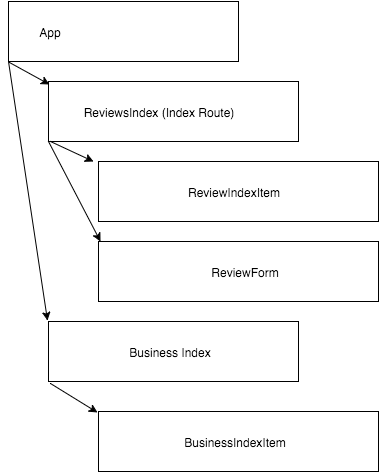

The diagram above was exported from draw.io. Its source (the exported page's mxGraphModel, read from the mxfile embedded in the PNG):
<mxGraphModel dx="832" dy="735" grid="1" gridSize="10" guides="1" tooltips="1" connect="1" arrows="1" fold="1" page="1" pageScale="1" pageWidth="826" pageHeight="1169" background="#ffffff" math="0">
  <root>
    <mxCell id="0" />
    <mxCell id="1" parent="0" />
    <mxCell id="2" value="" style="whiteSpace=wrap;html=1;" parent="1" vertex="1">
      <mxGeometry x="10" y="10" width="230" height="60" as="geometry" />
    </mxCell>
    <mxCell id="3" value="App" style="text;html=1;strokeColor=none;fillColor=none;align=center;verticalAlign=middle;whiteSpace=wrap;overflow=hidden;" parent="1" vertex="1">
      <mxGeometry x="30" y="30" width="40" height="20" as="geometry" />
    </mxCell>
    <mxCell id="4" value="" style="whiteSpace=wrap;html=1;" parent="1" vertex="1">
      <mxGeometry x="50" y="90" width="250" height="60" as="geometry" />
    </mxCell>
    <mxCell id="6" value="ReviewsIndex (Index Route)" style="text;html=1;strokeColor=none;fillColor=none;align=center;verticalAlign=middle;whiteSpace=wrap;overflow=hidden;" parent="1" vertex="1">
      <mxGeometry x="70" y="110" width="180" height="20" as="geometry" />
    </mxCell>
    <mxCell id="7" value="" style="whiteSpace=wrap;html=1;" parent="1" vertex="1">
      <mxGeometry x="100" y="170" width="280" height="60" as="geometry" />
    </mxCell>
    <mxCell id="8" value="ReviewIndexItem" style="text;html=1;strokeColor=none;fillColor=none;align=center;verticalAlign=middle;whiteSpace=wrap;overflow=hidden;" parent="1" vertex="1">
      <mxGeometry x="120" y="190" width="230" height="20" as="geometry" />
    </mxCell>
    <mxCell id="9" value="" style="whiteSpace=wrap;html=1;" parent="1" vertex="1">
      <mxGeometry x="100" y="250" width="280" height="60" as="geometry" />
    </mxCell>
    <mxCell id="10" value="ReviewForm" style="text;html=1;strokeColor=none;fillColor=none;align=center;verticalAlign=middle;whiteSpace=wrap;overflow=hidden;" parent="1" vertex="1">
      <mxGeometry x="130" y="270" width="230" height="20" as="geometry" />
    </mxCell>
    <mxCell id="11" value="" style="endArrow=classic;html=1;entryX=0.004;entryY=0.05;entryPerimeter=0;exitX=0.004;exitY=1.017;exitPerimeter=0;" parent="1" source="2" target="4" edge="1">
      <mxGeometry width="50" height="50" relative="1" as="geometry">
        <mxPoint x="10" y="60" as="sourcePoint" />
        <mxPoint x="60" y="10" as="targetPoint" />
      </mxGeometry>
    </mxCell>
    <mxCell id="12" value="" style="endArrow=classic;html=1;entryX=-0.018;entryY=0;entryPerimeter=0;" parent="1" target="7" edge="1">
      <mxGeometry width="50" height="50" relative="1" as="geometry">
        <mxPoint x="52" y="150" as="sourcePoint" />
        <mxPoint x="60" y="10" as="targetPoint" />
      </mxGeometry>
    </mxCell>
    <mxCell id="13" value="" style="endArrow=classic;html=1;entryX=0.007;entryY=0;entryPerimeter=0;" parent="1" target="9" edge="1">
      <mxGeometry width="50" height="50" relative="1" as="geometry">
        <mxPoint x="50" y="150" as="sourcePoint" />
        <mxPoint x="60" y="10" as="targetPoint" />
      </mxGeometry>
    </mxCell>
    <mxCell id="14" value="" style="whiteSpace=wrap;html=1;" parent="1" vertex="1">
      <mxGeometry x="50" y="330" width="250" height="60" as="geometry" />
    </mxCell>
    <mxCell id="16" value="Business Index" style="text;html=1;strokeColor=none;fillColor=none;align=center;verticalAlign=middle;whiteSpace=wrap;overflow=hidden;" parent="1" vertex="1">
      <mxGeometry x="70" y="350" width="200" height="20" as="geometry" />
    </mxCell>
    <mxCell id="17" value="" style="endArrow=classic;html=1;entryX=-0.004;entryY=-0.017;entryPerimeter=0;" parent="1" target="14" edge="1">
      <mxGeometry width="50" height="50" relative="1" as="geometry">
        <mxPoint x="10" y="70" as="sourcePoint" />
        <mxPoint x="60" y="10" as="targetPoint" />
      </mxGeometry>
    </mxCell>
    <mxCell id="18" value="" style="whiteSpace=wrap;html=1;" parent="1" vertex="1">
      <mxGeometry x="100" y="420" width="280" height="60" as="geometry" />
    </mxCell>
    <mxCell id="19" value="BusinessIndexItem" style="text;html=1;strokeColor=none;fillColor=none;align=center;verticalAlign=middle;whiteSpace=wrap;overflow=hidden;" parent="1" vertex="1">
      <mxGeometry x="120" y="440" width="230" height="20" as="geometry" />
    </mxCell>
    <mxCell id="20" value="" style="endArrow=classic;html=1;exitX=0.008;exitY=1.033;exitPerimeter=0;entryX=-0.004;entryY=0.017;entryPerimeter=0;" parent="1" source="14" target="18" edge="1">
      <mxGeometry width="50" height="50" relative="1" as="geometry">
        <mxPoint x="10" y="60" as="sourcePoint" />
        <mxPoint x="60" y="10" as="targetPoint" />
      </mxGeometry>
    </mxCell>
  </root>
</mxGraphModel>